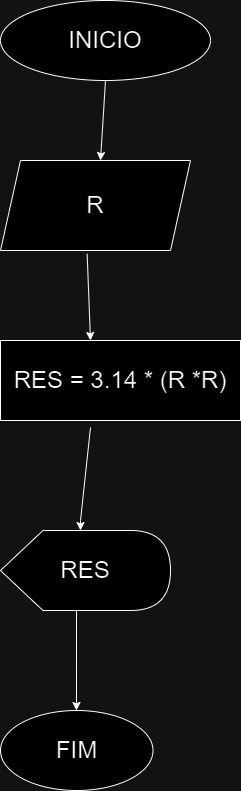

The diagram above was exported from draw.io. Its source (the exported page's mxGraphModel, read from the mxfile embedded in the PNG):
<mxGraphModel dx="2074" dy="1098" grid="1" gridSize="10" guides="1" tooltips="1" connect="1" arrows="1" fold="1" page="1" pageScale="1" pageWidth="827" pageHeight="1169" math="0" shadow="0">
  <root>
    <mxCell id="0" />
    <mxCell id="1" parent="0" />
    <mxCell id="86zT_taZKi2n7GeRM2gv-1" value="&lt;font style=&quot;font-size: 24px;&quot;&gt;INICIO&lt;/font&gt;" style="ellipse;whiteSpace=wrap;html=1;" parent="1" vertex="1">
      <mxGeometry x="40" y="50" width="210" height="80" as="geometry" />
    </mxCell>
    <mxCell id="86zT_taZKi2n7GeRM2gv-2" value="" style="endArrow=classic;html=1;rounded=0;exitX=0.5;exitY=1;exitDx=0;exitDy=0;" parent="1" source="86zT_taZKi2n7GeRM2gv-1" edge="1">
      <mxGeometry width="50" height="50" relative="1" as="geometry">
        <mxPoint x="170" y="160" as="sourcePoint" />
        <mxPoint x="140" y="210" as="targetPoint" />
      </mxGeometry>
    </mxCell>
    <mxCell id="86zT_taZKi2n7GeRM2gv-3" value="&lt;span style=&quot;font-size: 24px;&quot;&gt;R&lt;/span&gt;" style="shape=parallelogram;perimeter=parallelogramPerimeter;whiteSpace=wrap;html=1;fixedSize=1;" parent="1" vertex="1">
      <mxGeometry x="40" y="210" width="190" height="90" as="geometry" />
    </mxCell>
    <mxCell id="86zT_taZKi2n7GeRM2gv-4" value="" style="endArrow=classic;html=1;rounded=0;exitX=0.456;exitY=1.037;exitDx=0;exitDy=0;exitPerimeter=0;" parent="1" source="86zT_taZKi2n7GeRM2gv-3" edge="1">
      <mxGeometry width="50" height="50" relative="1" as="geometry">
        <mxPoint x="130" y="310" as="sourcePoint" />
        <mxPoint x="130" y="390" as="targetPoint" />
      </mxGeometry>
    </mxCell>
    <mxCell id="86zT_taZKi2n7GeRM2gv-8" value="&lt;font style=&quot;font-size: 24px;&quot;&gt;RES = 3.14 * (R *R)&lt;/font&gt;" style="rounded=0;whiteSpace=wrap;html=1;" parent="1" vertex="1">
      <mxGeometry x="40" y="390" width="240" height="80" as="geometry" />
    </mxCell>
    <mxCell id="86zT_taZKi2n7GeRM2gv-9" value="&lt;font style=&quot;font-size: 24px;&quot;&gt;RES&lt;/font&gt;" style="shape=display;whiteSpace=wrap;html=1;" parent="1" vertex="1">
      <mxGeometry x="40" y="580" width="170" height="80" as="geometry" />
    </mxCell>
    <mxCell id="86zT_taZKi2n7GeRM2gv-10" value="" style="endArrow=classic;html=1;rounded=0;" parent="1" edge="1">
      <mxGeometry width="50" height="50" relative="1" as="geometry">
        <mxPoint x="130" y="477" as="sourcePoint" />
        <mxPoint x="120" y="580" as="targetPoint" />
        <Array as="points">
          <mxPoint x="120" y="570" />
        </Array>
      </mxGeometry>
    </mxCell>
    <mxCell id="86zT_taZKi2n7GeRM2gv-11" value="" style="endArrow=classic;html=1;rounded=0;" parent="1" edge="1">
      <mxGeometry width="50" height="50" relative="1" as="geometry">
        <mxPoint x="116" y="720" as="sourcePoint" />
        <mxPoint x="116" y="760" as="targetPoint" />
        <Array as="points">
          <mxPoint x="116" y="660" />
          <mxPoint x="116" y="720" />
        </Array>
      </mxGeometry>
    </mxCell>
    <mxCell id="86zT_taZKi2n7GeRM2gv-12" value="&lt;font style=&quot;font-size: 24px;&quot;&gt;FIM&lt;/font&gt;" style="ellipse;whiteSpace=wrap;html=1;" parent="1" vertex="1">
      <mxGeometry x="40" y="760" width="152.5" height="80" as="geometry" />
    </mxCell>
  </root>
</mxGraphModel>